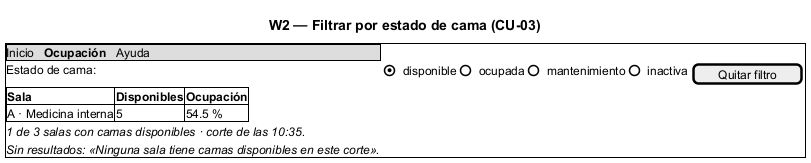

The diagram above was rendered by PlantUML. Its source (embedded in the PNG):
@startsalt
title W2 — Filtrar por estado de cama (CU-03)
{+
  {* Inicio | <b>Ocupación</b> | Ayuda }
  Estado de cama: | { (X) disponible | () ocupada | () mantenimiento | () inactiva } | [Quitar filtro]
  {#
    <b>Sala</b> | <b>Disponibles</b> | <b>Ocupación</b>
    A · Medicina interna | 5 | 54.5 %
  }
  <i>1 de 3 salas con camas disponibles · corte de las 10:35.</i>
  <i>Sin resultados: «Ninguna sala tiene camas disponibles en este corte».</i>
}
@endsalt